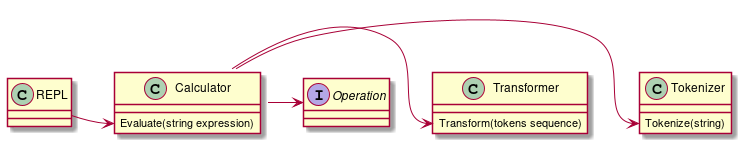

The diagram above was rendered by PlantUML. Its source (embedded in the PNG):
@startuml
class REPL {
}

class Calculator {
    Evaluate(string expression)
}

interface Operation {
}

class Transformer {
    Transform(tokens sequence)
}

class Tokenizer {
    Tokenize(string)
}

REPL -> Calculator::Evaluate
Calculator -> Tokenizer::Tokenize
Calculator -> Transformer::Transform
Calculator -> Operation


@enduml